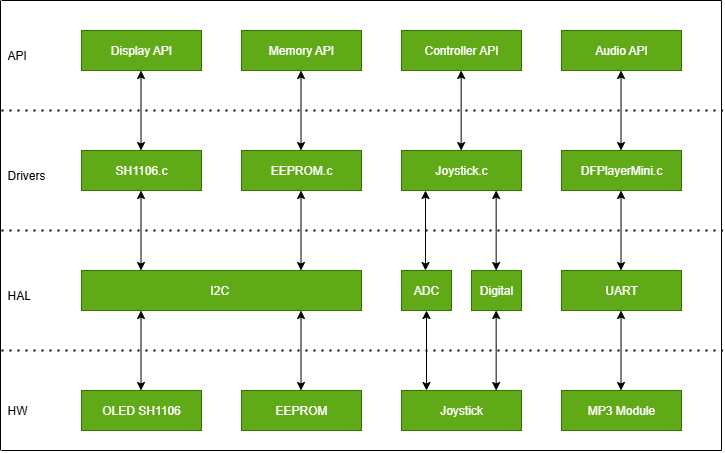

The diagram above was exported from draw.io. Its source (the exported page's mxGraphModel, read from the mxfile embedded in the PNG):
<mxGraphModel dx="1530" dy="821" grid="1" gridSize="10" guides="1" tooltips="1" connect="1" arrows="1" fold="1" page="1" pageScale="1" pageWidth="850" pageHeight="1100" math="0" shadow="0">
  <root>
    <mxCell id="0" />
    <mxCell id="1" parent="0" />
    <mxCell id="fVRCnbQ9PazZeEoYiUN6-1" value="&lt;font&gt;OLED SH1106&lt;/font&gt;" style="rounded=0;whiteSpace=wrap;html=1;fillColor=#60a917;fontColor=#ffffff;strokeColor=#2D7600;" vertex="1" parent="1">
      <mxGeometry x="80" y="920" width="120" height="40" as="geometry" />
    </mxCell>
    <mxCell id="fVRCnbQ9PazZeEoYiUN6-2" value="HW" style="text;strokeColor=none;fillColor=none;align=left;verticalAlign=middle;spacingLeft=4;spacingRight=4;overflow=hidden;points=[[0,0.5],[1,0.5]];portConstraint=eastwest;rotatable=0;whiteSpace=wrap;html=1;" vertex="1" parent="1">
      <mxGeometry y="925" width="80" height="30" as="geometry" />
    </mxCell>
    <mxCell id="fVRCnbQ9PazZeEoYiUN6-3" value="HAL" style="text;strokeColor=none;fillColor=none;align=left;verticalAlign=middle;spacingLeft=4;spacingRight=4;overflow=hidden;points=[[0,0.5],[1,0.5]];portConstraint=eastwest;rotatable=0;whiteSpace=wrap;html=1;" vertex="1" parent="1">
      <mxGeometry y="810" width="80" height="30" as="geometry" />
    </mxCell>
    <mxCell id="fVRCnbQ9PazZeEoYiUN6-4" value="&lt;font&gt;EEPROM&lt;/font&gt;" style="rounded=0;whiteSpace=wrap;html=1;fillColor=#60a917;fontColor=#ffffff;strokeColor=#2D7600;" vertex="1" parent="1">
      <mxGeometry x="240" y="920" width="120" height="40" as="geometry" />
    </mxCell>
    <mxCell id="fVRCnbQ9PazZeEoYiUN6-5" value="I2C&amp;nbsp;" style="rounded=0;whiteSpace=wrap;html=1;fillColor=#60a917;fontColor=#ffffff;strokeColor=#2D7600;" vertex="1" parent="1">
      <mxGeometry x="80" y="800" width="280" height="40" as="geometry" />
    </mxCell>
    <mxCell id="fVRCnbQ9PazZeEoYiUN6-9" value="" style="endArrow=classic;startArrow=classic;html=1;rounded=0;" edge="1" parent="1">
      <mxGeometry width="50" height="50" relative="1" as="geometry">
        <mxPoint x="139.5" y="920" as="sourcePoint" />
        <mxPoint x="139.5" y="840" as="targetPoint" />
      </mxGeometry>
    </mxCell>
    <mxCell id="fVRCnbQ9PazZeEoYiUN6-10" value="" style="endArrow=classic;startArrow=classic;html=1;rounded=0;" edge="1" parent="1">
      <mxGeometry width="50" height="50" relative="1" as="geometry">
        <mxPoint x="299.5" y="920" as="sourcePoint" />
        <mxPoint x="299.5" y="840" as="targetPoint" />
      </mxGeometry>
    </mxCell>
    <mxCell id="fVRCnbQ9PazZeEoYiUN6-11" value="Drivers" style="text;strokeColor=none;fillColor=none;align=left;verticalAlign=middle;spacingLeft=4;spacingRight=4;overflow=hidden;points=[[0,0.5],[1,0.5]];portConstraint=eastwest;rotatable=0;whiteSpace=wrap;html=1;" vertex="1" parent="1">
      <mxGeometry y="690" width="80" height="30" as="geometry" />
    </mxCell>
    <mxCell id="fVRCnbQ9PazZeEoYiUN6-12" value="&lt;font&gt;SH1106.c&lt;/font&gt;" style="rounded=0;whiteSpace=wrap;html=1;fillColor=#60a917;fontColor=#ffffff;strokeColor=#2D7600;" vertex="1" parent="1">
      <mxGeometry x="80" y="680" width="120" height="40" as="geometry" />
    </mxCell>
    <mxCell id="fVRCnbQ9PazZeEoYiUN6-13" value="" style="endArrow=classic;startArrow=classic;html=1;rounded=0;" edge="1" parent="1">
      <mxGeometry width="50" height="50" relative="1" as="geometry">
        <mxPoint x="139.5" y="800" as="sourcePoint" />
        <mxPoint x="139.5" y="720" as="targetPoint" />
      </mxGeometry>
    </mxCell>
    <mxCell id="fVRCnbQ9PazZeEoYiUN6-14" value="&lt;font&gt;EEPROM.c&lt;/font&gt;" style="rounded=0;whiteSpace=wrap;html=1;fillColor=#60a917;fontColor=#ffffff;strokeColor=#2D7600;" vertex="1" parent="1">
      <mxGeometry x="240" y="680" width="120" height="40" as="geometry" />
    </mxCell>
    <mxCell id="fVRCnbQ9PazZeEoYiUN6-15" value="" style="endArrow=classic;startArrow=classic;html=1;rounded=0;" edge="1" parent="1">
      <mxGeometry width="50" height="50" relative="1" as="geometry">
        <mxPoint x="299.5" y="800" as="sourcePoint" />
        <mxPoint x="299.5" y="720" as="targetPoint" />
      </mxGeometry>
    </mxCell>
    <mxCell id="fVRCnbQ9PazZeEoYiUN6-16" value="API" style="text;strokeColor=none;fillColor=none;align=left;verticalAlign=middle;spacingLeft=4;spacingRight=4;overflow=hidden;points=[[0,0.5],[1,0.5]];portConstraint=eastwest;rotatable=0;whiteSpace=wrap;html=1;" vertex="1" parent="1">
      <mxGeometry y="570" width="80" height="30" as="geometry" />
    </mxCell>
    <mxCell id="fVRCnbQ9PazZeEoYiUN6-17" value="&lt;font&gt;Display API&lt;/font&gt;" style="rounded=0;whiteSpace=wrap;html=1;fillColor=#60a917;fontColor=#ffffff;strokeColor=#2D7600;" vertex="1" parent="1">
      <mxGeometry x="80" y="560" width="120" height="40" as="geometry" />
    </mxCell>
    <mxCell id="fVRCnbQ9PazZeEoYiUN6-18" value="" style="endArrow=classic;startArrow=classic;html=1;rounded=0;" edge="1" parent="1">
      <mxGeometry width="50" height="50" relative="1" as="geometry">
        <mxPoint x="139.5" y="680" as="sourcePoint" />
        <mxPoint x="139.5" y="600" as="targetPoint" />
      </mxGeometry>
    </mxCell>
    <mxCell id="fVRCnbQ9PazZeEoYiUN6-19" value="&lt;font&gt;Memory API&lt;/font&gt;" style="rounded=0;whiteSpace=wrap;html=1;fillColor=#60a917;fontColor=#ffffff;strokeColor=#2D7600;" vertex="1" parent="1">
      <mxGeometry x="240" y="560" width="120" height="40" as="geometry" />
    </mxCell>
    <mxCell id="fVRCnbQ9PazZeEoYiUN6-20" value="" style="endArrow=classic;startArrow=classic;html=1;rounded=0;" edge="1" parent="1">
      <mxGeometry width="50" height="50" relative="1" as="geometry">
        <mxPoint x="299.5" y="680" as="sourcePoint" />
        <mxPoint x="299.5" y="600" as="targetPoint" />
      </mxGeometry>
    </mxCell>
    <mxCell id="fVRCnbQ9PazZeEoYiUN6-21" value="&lt;font&gt;Joystick&lt;/font&gt;" style="rounded=0;whiteSpace=wrap;html=1;fillColor=#60a917;fontColor=#ffffff;strokeColor=#2D7600;" vertex="1" parent="1">
      <mxGeometry x="400" y="920" width="120" height="40" as="geometry" />
    </mxCell>
    <mxCell id="fVRCnbQ9PazZeEoYiUN6-22" value="ADC" style="rounded=0;whiteSpace=wrap;html=1;fillColor=#60a917;fontColor=#ffffff;strokeColor=#2D7600;" vertex="1" parent="1">
      <mxGeometry x="400" y="800" width="50" height="40" as="geometry" />
    </mxCell>
    <mxCell id="fVRCnbQ9PazZeEoYiUN6-25" value="Digital" style="rounded=0;whiteSpace=wrap;html=1;fillColor=#60a917;fontColor=#ffffff;strokeColor=#2D7600;" vertex="1" parent="1">
      <mxGeometry x="470" y="800" width="50" height="40" as="geometry" />
    </mxCell>
    <mxCell id="fVRCnbQ9PazZeEoYiUN6-26" value="" style="endArrow=classic;startArrow=classic;html=1;rounded=0;" edge="1" parent="1">
      <mxGeometry width="50" height="50" relative="1" as="geometry">
        <mxPoint x="425" y="920" as="sourcePoint" />
        <mxPoint x="425" y="840" as="targetPoint" />
      </mxGeometry>
    </mxCell>
    <mxCell id="fVRCnbQ9PazZeEoYiUN6-27" value="" style="endArrow=classic;startArrow=classic;html=1;rounded=0;" edge="1" parent="1">
      <mxGeometry width="50" height="50" relative="1" as="geometry">
        <mxPoint x="494.66" y="920" as="sourcePoint" />
        <mxPoint x="494.66" y="840" as="targetPoint" />
      </mxGeometry>
    </mxCell>
    <mxCell id="fVRCnbQ9PazZeEoYiUN6-28" value="&lt;font&gt;Joystick.c&lt;/font&gt;" style="rounded=0;whiteSpace=wrap;html=1;fillColor=#60a917;fontColor=#ffffff;strokeColor=#2D7600;" vertex="1" parent="1">
      <mxGeometry x="400" y="680" width="120" height="40" as="geometry" />
    </mxCell>
    <mxCell id="fVRCnbQ9PazZeEoYiUN6-29" value="" style="endArrow=classic;startArrow=classic;html=1;rounded=0;" edge="1" parent="1">
      <mxGeometry width="50" height="50" relative="1" as="geometry">
        <mxPoint x="424" y="800" as="sourcePoint" />
        <mxPoint x="424" y="720" as="targetPoint" />
      </mxGeometry>
    </mxCell>
    <mxCell id="fVRCnbQ9PazZeEoYiUN6-30" value="" style="endArrow=classic;startArrow=classic;html=1;rounded=0;" edge="1" parent="1">
      <mxGeometry width="50" height="50" relative="1" as="geometry">
        <mxPoint x="494.65999999999997" y="800" as="sourcePoint" />
        <mxPoint x="494.65999999999997" y="720" as="targetPoint" />
      </mxGeometry>
    </mxCell>
    <mxCell id="fVRCnbQ9PazZeEoYiUN6-31" value="&lt;font&gt;Controller API&lt;/font&gt;" style="rounded=0;whiteSpace=wrap;html=1;fillColor=#60a917;fontColor=#ffffff;strokeColor=#2D7600;" vertex="1" parent="1">
      <mxGeometry x="400" y="560" width="120" height="40" as="geometry" />
    </mxCell>
    <mxCell id="fVRCnbQ9PazZeEoYiUN6-32" value="" style="endArrow=classic;startArrow=classic;html=1;rounded=0;" edge="1" parent="1">
      <mxGeometry width="50" height="50" relative="1" as="geometry">
        <mxPoint x="459.66" y="680" as="sourcePoint" />
        <mxPoint x="459.66" y="600" as="targetPoint" />
      </mxGeometry>
    </mxCell>
    <mxCell id="fVRCnbQ9PazZeEoYiUN6-35" value="&lt;font&gt;MP3 Module&lt;/font&gt;" style="rounded=0;whiteSpace=wrap;html=1;fillColor=#60a917;fontColor=#ffffff;strokeColor=#2D7600;" vertex="1" parent="1">
      <mxGeometry x="560" y="920" width="120" height="40" as="geometry" />
    </mxCell>
    <mxCell id="fVRCnbQ9PazZeEoYiUN6-36" value="&lt;font&gt;UART&lt;/font&gt;" style="rounded=0;whiteSpace=wrap;html=1;fillColor=#60a917;fontColor=#ffffff;strokeColor=#2D7600;" vertex="1" parent="1">
      <mxGeometry x="560" y="800" width="120" height="40" as="geometry" />
    </mxCell>
    <mxCell id="fVRCnbQ9PazZeEoYiUN6-37" value="" style="endArrow=classic;startArrow=classic;html=1;rounded=0;" edge="1" parent="1">
      <mxGeometry width="50" height="50" relative="1" as="geometry">
        <mxPoint x="619.52" y="920" as="sourcePoint" />
        <mxPoint x="619.52" y="840" as="targetPoint" />
      </mxGeometry>
    </mxCell>
    <mxCell id="fVRCnbQ9PazZeEoYiUN6-38" value="&lt;font&gt;DFPlayerMini.c&lt;/font&gt;" style="rounded=0;whiteSpace=wrap;html=1;fillColor=#60a917;fontColor=#ffffff;strokeColor=#2D7600;" vertex="1" parent="1">
      <mxGeometry x="560" y="680" width="120" height="40" as="geometry" />
    </mxCell>
    <mxCell id="fVRCnbQ9PazZeEoYiUN6-39" value="" style="endArrow=classic;startArrow=classic;html=1;rounded=0;" edge="1" parent="1">
      <mxGeometry width="50" height="50" relative="1" as="geometry">
        <mxPoint x="619.52" y="800" as="sourcePoint" />
        <mxPoint x="619.52" y="720" as="targetPoint" />
      </mxGeometry>
    </mxCell>
    <mxCell id="fVRCnbQ9PazZeEoYiUN6-40" value="Audio API" style="rounded=0;whiteSpace=wrap;html=1;fillColor=#60a917;fontColor=#ffffff;strokeColor=#2D7600;" vertex="1" parent="1">
      <mxGeometry x="560" y="560" width="120" height="40" as="geometry" />
    </mxCell>
    <mxCell id="fVRCnbQ9PazZeEoYiUN6-41" value="" style="endArrow=classic;startArrow=classic;html=1;rounded=0;" edge="1" parent="1">
      <mxGeometry width="50" height="50" relative="1" as="geometry">
        <mxPoint x="619.52" y="680" as="sourcePoint" />
        <mxPoint x="619.52" y="600" as="targetPoint" />
      </mxGeometry>
    </mxCell>
    <mxCell id="fVRCnbQ9PazZeEoYiUN6-43" value="" style="endArrow=none;html=1;rounded=0;" edge="1" parent="1">
      <mxGeometry width="50" height="50" relative="1" as="geometry">
        <mxPoint x="-1" y="980" as="sourcePoint" />
        <mxPoint x="-1" y="530" as="targetPoint" />
      </mxGeometry>
    </mxCell>
    <mxCell id="fVRCnbQ9PazZeEoYiUN6-44" value="" style="endArrow=none;html=1;rounded=0;" edge="1" parent="1">
      <mxGeometry width="50" height="50" relative="1" as="geometry">
        <mxPoint x="720" y="980" as="sourcePoint" />
        <mxPoint y="980" as="targetPoint" />
      </mxGeometry>
    </mxCell>
    <mxCell id="fVRCnbQ9PazZeEoYiUN6-45" value="" style="endArrow=none;html=1;rounded=0;" edge="1" parent="1">
      <mxGeometry width="50" height="50" relative="1" as="geometry">
        <mxPoint x="720" y="530" as="sourcePoint" />
        <mxPoint y="530" as="targetPoint" />
      </mxGeometry>
    </mxCell>
    <mxCell id="fVRCnbQ9PazZeEoYiUN6-46" value="" style="endArrow=none;html=1;rounded=0;" edge="1" parent="1">
      <mxGeometry width="50" height="50" relative="1" as="geometry">
        <mxPoint x="720" y="980" as="sourcePoint" />
        <mxPoint x="720" y="530" as="targetPoint" />
      </mxGeometry>
    </mxCell>
    <mxCell id="fVRCnbQ9PazZeEoYiUN6-47" value="" style="endArrow=none;dashed=1;html=1;dashPattern=1 3;strokeWidth=2;rounded=0;" edge="1" parent="1">
      <mxGeometry width="50" height="50" relative="1" as="geometry">
        <mxPoint y="880" as="sourcePoint" />
        <mxPoint x="721.1429268973214" y="880" as="targetPoint" />
      </mxGeometry>
    </mxCell>
    <mxCell id="fVRCnbQ9PazZeEoYiUN6-48" value="" style="endArrow=none;dashed=1;html=1;dashPattern=1 3;strokeWidth=2;rounded=0;" edge="1" parent="1">
      <mxGeometry width="50" height="50" relative="1" as="geometry">
        <mxPoint y="760" as="sourcePoint" />
        <mxPoint x="721.1429268973214" y="760" as="targetPoint" />
      </mxGeometry>
    </mxCell>
    <mxCell id="fVRCnbQ9PazZeEoYiUN6-49" value="" style="endArrow=none;dashed=1;html=1;dashPattern=1 3;strokeWidth=2;rounded=0;" edge="1" parent="1">
      <mxGeometry width="50" height="50" relative="1" as="geometry">
        <mxPoint y="640" as="sourcePoint" />
        <mxPoint x="721.1429268973214" y="640" as="targetPoint" />
      </mxGeometry>
    </mxCell>
  </root>
</mxGraphModel>